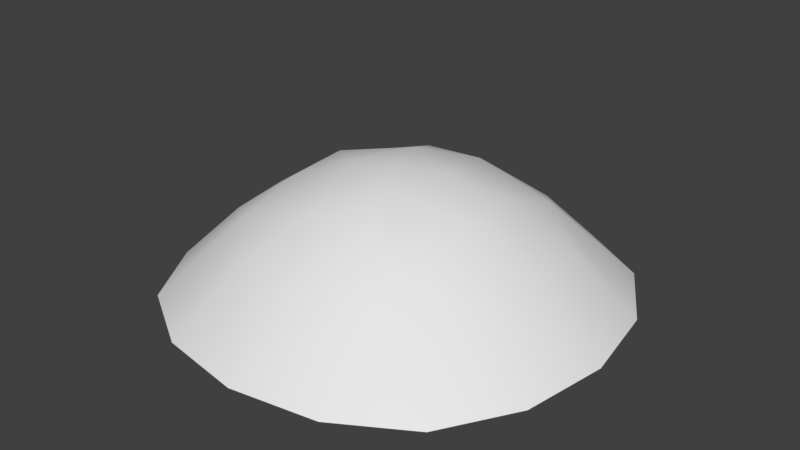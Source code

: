 # Source: bush01.blend  (saved by Blender 2.78.0; exported with 4.5.12 LTS)
import bpy
from mathutils import Matrix  # noqa: F401  (used for matrix-valued properties, if any)

bpy.ops.wm.read_factory_settings(use_empty=True)
scene = bpy.context.scene
scene.name = 'Scene'

# ---- collections
col_collection_1 = bpy.data.collections.new('Collection 1'); scene.collection.children.link(col_collection_1)

# ---- materials (node trees are filled in below, after node groups)
mat_bush01 = bpy.data.materials.new('bush01')
mat_bush01.alpha_threshold = 0.0
mat_bush01.use_transparent_shadow = False
mat_bush01.roughness = 0.5

# ---- material node trees

# ---- world
world_world = bpy.data.worlds.new('World'); scene.world = world_world
world_world.color = (0.05088, 0.05088, 0.05088)
world_world.use_sun_shadow = False
world_world.sun_shadow_jitter_overblur = 0.0
world_world.cycles.sampling_method = 'MANUAL'

# ---- meshes
me_bush01 = bpy.data.meshes.new('Bush01')
me_bush01.from_pydata([(-0.868, -0.0001406, -0.05315), (-0.8205, -0.3504, -0.06525), (-0.5152, 0.1183, 0.2828), (-0.8227, 0.3521, -0.0686), (-0.512, -0.2235, 0.2556), (-0.0001406, 0.868, -0.05315), (-0.3504, 0.8205, -0.06525), (0.1183, 0.5152, 0.2828), (0.3521, 0.8227, -0.0686), (-0.2235, 0.512, 0.2556), (0.868, 0.0001406, -0.05315), (0.8205, 0.3504, -0.06525), (0.5152, -0.1183, 0.2828), (0.8227, -0.3521, -0.0686), (0.512, 0.2235, 0.2556), (0.0001406, -0.868, -0.05315), (0.3504, -0.8205, -0.06525), (-0.1183, -0.5152, 0.2828), (-0.3521, -0.8227, -0.0686), (0.2235, -0.512, 0.2556), (0.0, 0.0, 0.4392), (-0.1015, 0.2435, 0.4056), (-0.2435, -0.1015, 0.4056), (0.1015, -0.2435, 0.4056), (0.2435, 0.1015, 0.4056), (-1.126, 0.4826, -0.5), (-1.206, 0.0, -0.5), (-1.126, -0.4826, -0.5), (-0.5439, -0.5401, 0.1019), (0.4826, 1.126, -0.5), (0.0, 1.206, -0.5), (-0.4826, 1.126, -0.5), (1.126, -0.4826, -0.5), (1.206, 0.0, -0.5), (1.126, 0.4826, -0.5), (-0.4826, -1.126, -0.5), (0.0, -1.206, -0.5), (0.4826, -1.126, -0.5), (-0.8847, -0.8847, -0.5), (-0.8847, 0.8847, -0.5), (-0.5401, 0.5439, 0.1019), (0.8847, -0.8847, -0.5), (0.5401, -0.5439, 0.1019), (0.8847, 0.8847, -0.5), (0.5439, 0.5401, 0.1019)], [], [(1, 28, 4), (0, 2, 3), (6, 40, 9), (5, 7, 8), (11, 44, 14), (10, 12, 13), (16, 42, 19), (15, 17, 18), (20, 24, 21), (20, 21, 22), (20, 22, 23), (20, 23, 24), (28, 1, 27, 38), (4, 2, 0, 1), (26, 0, 3, 25), (3, 2, 40), (25, 3, 40, 39), (6, 5, 30, 31), (40, 6, 31, 39), (9, 7, 5, 6), (30, 5, 8, 29), (8, 7, 44), (29, 8, 44, 43), (11, 10, 33, 34), (44, 11, 34, 43), (14, 12, 10, 11), (33, 10, 13, 32), (13, 12, 42), (32, 13, 42, 41), (16, 15, 36, 37), (42, 16, 37, 41), (19, 17, 15, 16), (36, 15, 18, 35), (1, 0, 26, 27), (18, 17, 28), (35, 18, 28, 38), (44, 7, 24, 14), (21, 24, 7), (24, 12, 14), (40, 2, 21, 9), (22, 21, 2), (21, 7, 9), (28, 17, 22, 4), (23, 22, 17), (22, 2, 4), (42, 12, 23, 19), (24, 23, 12), (23, 17, 19)])
me_bush01.polygons.foreach_set('use_smooth', [True] * 48)
_uv = me_bush01.uv_layers.new(name='UVMap')
_uv.uv.foreach_set('vector', [0.1615, 0.3543, 0.2804, 0.2804, 0.2927, 0.3995, 0.1413, 0.5, 0.2899, 0.5513, 0.1604, 0.6461, 0.3543, 0.8385, 0.2804, 0.7196, 0.3995, 0.7073, 0.5, 0.8587, 0.5513, 0.7101, 0.6461, 0.8396, 0.8385, 0.6457, 0.7196, 0.7196, 0.7073, 0.6005, 0.8587, 0.5, 0.7101, 0.4487, 0.8396, 0.3539, 0.6457, 0.1615, 0.7196, 0.2804, 0.6005, 0.2927, 0.5, 0.1413, 0.4487, 0.2899, 0.3539, 0.1604, 0.5, 0.5, 0.5932, 0.5414, 0.4586, 0.5932, 0.5, 0.5, 0.4586, 0.5932, 0.4068, 0.4586, 0.5, 0.5, 0.4068, 0.4586, 0.5414, 0.4068, 0.5, 0.5, 0.5414, 0.4068, 0.5932, 0.5414, 0.2804, 0.2804, 0.1615, 0.3543, 0.01873, 0.299, 0.09395, 0.1252, 0.2927, 0.3995, 0.2899, 0.5513, 0.1413, 0.5, 0.1615, 0.3543, 0.0, 0.5, 0.1413, 0.5, 0.1604, 0.6461, 0.03333, 0.7, 0.1604, 0.6461, 0.2899, 0.5513, 0.2804, 0.7196, 0.03333, 0.7, 0.1604, 0.6461, 0.2804, 0.7196, 0.1333, 0.8667, 0.3543, 0.8385, 0.5, 0.8587, 0.5, 1.0, 0.3, 0.9667, 0.2804, 0.7196, 0.3543, 0.8385, 0.3, 0.9667, 0.1333, 0.8667, 0.3995, 0.7073, 0.5513, 0.7101, 0.5, 0.8587, 0.3543, 0.8385, 0.5, 1.0, 0.5, 0.8587, 0.6461, 0.8396, 0.7, 0.9667, 0.6461, 0.8396, 0.5513, 0.7101, 0.7196, 0.7196, 0.7, 0.9667, 0.6461, 0.8396, 0.7196, 0.7196, 0.8816, 0.88, 0.8385, 0.6457, 0.8587, 0.5, 1.0, 0.5, 0.9799, 0.7083, 0.7196, 0.7196, 0.8385, 0.6457, 0.9799, 0.7083, 0.8816, 0.88, 0.7073, 0.6005, 0.7101, 0.4487, 0.8587, 0.5, 0.8385, 0.6457, 1.0, 0.5, 0.8587, 0.5, 0.8396, 0.3539, 0.9667, 0.3, 0.8396, 0.3539, 0.7101, 0.4487, 0.7196, 0.2804, 0.9667, 0.3, 0.8396, 0.3539, 0.7196, 0.2804, 0.8667, 0.1333, 0.6457, 0.1615, 0.5, 0.1413, 0.5, 0.0, 0.7, 0.03333, 0.7196, 0.2804, 0.6457, 0.1615, 0.7, 0.03333, 0.8667, 0.1333, 0.6005, 0.2927, 0.4487, 0.2899, 0.5, 0.1413, 0.6457, 0.1615, 0.5, 0.0, 0.5, 0.1413, 0.3539, 0.1604, 0.3, 0.03333, 0.1615, 0.3543, 0.1413, 0.5, 0.0, 0.5, 0.01873, 0.299, 0.3539, 0.1604, 0.4487, 0.2899, 0.2804, 0.2804, 0.3, 0.03333, 0.3539, 0.1604, 0.2804, 0.2804, 0.09395, 0.1252, 0.7196, 0.7196, 0.5513, 0.7101, 0.5932, 0.5414, 0.7073, 0.6005, 0.4586, 0.5932, 0.5932, 0.5414, 0.5513, 0.7101, 0.5932, 0.5414, 0.7101, 0.4487, 0.7073, 0.6005, 0.2804, 0.7196, 0.2899, 0.5513, 0.4586, 0.5932, 0.3995, 0.7073, 0.4068, 0.4586, 0.4586, 0.5932, 0.2899, 0.5513, 0.4586, 0.5932, 0.5513, 0.7101, 0.3995, 0.7073, 0.2804, 0.2804, 0.4487, 0.2899, 0.4068, 0.4586, 0.2927, 0.3995, 0.5414, 0.4068, 0.4068, 0.4586, 0.4487, 0.2899, 0.4068, 0.4586, 0.2899, 0.5513, 0.2927, 0.3995, 0.7196, 0.2804, 0.7101, 0.4487, 0.5414, 0.4068, 0.6005, 0.2927, 0.5932, 0.5414, 0.5414, 0.4068, 0.7101, 0.4487, 0.5414, 0.4068, 0.4487, 0.2899, 0.6005, 0.2927])
me_bush01.materials.append(mat_bush01)
me_bush01.use_remesh_preserve_volume = False
me_bush01.use_remesh_preserve_attributes = False
me_bush01.use_mirror_vertex_groups = False
me_bush01.update()

# ---- objects
ob_bush01 = bpy.data.objects.new('Bush01', me_bush01)

# ---- transforms, parenting, visibility, modifiers, constraints
ob_bush01.location = (0.0, 0.0, 0.0)
ob_bush01.delta_scale = (1.0, 1.0, 0.7407)
ob_bush01.lineart.crease_threshold = 0.0

# ---- collection membership
col_collection_1.objects.link(ob_bush01)

# ---- scene / render settings (as saved in the file)
scene.frame_start = 1; scene.frame_end = 250; scene.frame_set(1)
scene.render.engine = 'BLENDER_EEVEE_NEXT'
scene.render.resolution_percentage = 50
scene.render.dither_intensity = 0.0
scene.cycles.use_denoising = False
scene.cycles.samples = 128
scene.cycles.sampling_pattern = 'TABULATED_SOBOL'
scene.cycles.light_sampling_threshold = 0.0
scene.cycles.use_adaptive_sampling = False
scene.cycles.use_light_tree = False
scene.cycles.blur_glossy = 0.0
scene.cycles.sample_clamp_indirect = 0.0
scene.view_settings.view_transform = 'Standard'
bpy.context.view_layer.update()

# ---- added for rendering (the .blend has no active camera and no usable light): camera, sun
cam_auto = bpy.data.cameras.new('AutoCamera')
cam_auto.lens = 50.0
cam_auto.sensor_width = 36.0
cam_auto.clip_end = 1000.0
ob_auto_camera = bpy.data.objects.new('AutoCamera', cam_auto)
scene.collection.objects.link(ob_auto_camera)
ob_auto_camera.location = (3.22209, -3.86651, 2.55517)
ob_auto_camera.rotation_euler = (1.09748, -7.21219e-08, 0.694738)
scene.camera = ob_auto_camera
light_auto_sun = bpy.data.lights.new('AutoSun', 'SUN')
light_auto_sun.energy = 3.0
light_auto_sun.angle = 0.0523599
ob_auto_sun = bpy.data.objects.new('AutoSun', light_auto_sun)
scene.collection.objects.link(ob_auto_sun)
ob_auto_sun.rotation_euler = (0.872665, 0.174533, 0.523599)
bpy.context.view_layer.update()

